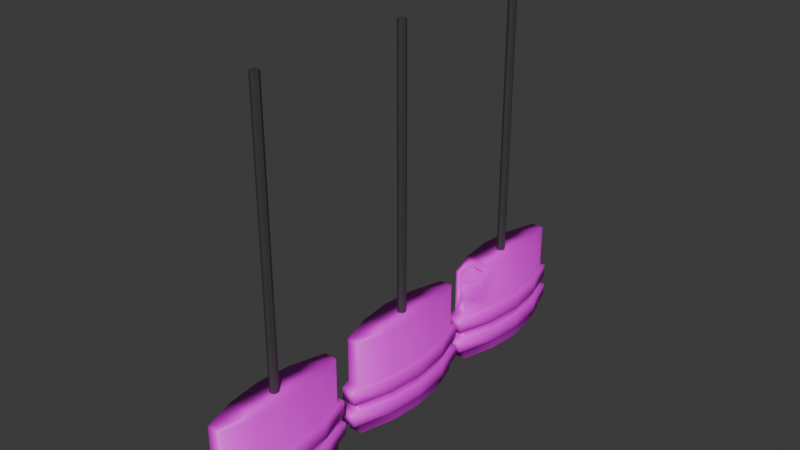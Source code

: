 # Source: aisle_sign.blend  (saved by Blender 5.0.118; exported with 4.5.12 LTS)
import bpy
from mathutils import Matrix  # noqa: F401  (used for matrix-valued properties, if any)

bpy.ops.wm.read_factory_settings(use_empty=True)
scene = bpy.context.scene
scene.name = 'Scene'

# ---- collections
col_collection = bpy.data.collections.new('Collection'); scene.collection.children.link(col_collection)

# ---- images (referenced by path relative to the original .blend; pixels are not part of the script)
import os
ASSET_DIR = os.environ.get("B2B_ASSET_DIR", "")  # directory of the original .blend (textures are referenced by path, not embedded)
HERE = os.path.dirname(os.path.abspath(__file__))  # packed textures are extracted next to this script under _unpacked/

def load_image(name, relpath, width, height, colorspace="sRGB"):
    """Load a texture the original file referenced (path relative to the .blend, or extracted next to this script)."""
    p = next((c for c in (os.path.join(HERE, relpath), os.path.join(ASSET_DIR, relpath)) if relpath and os.path.exists(c)), "")
    if p:
        img = bpy.data.images.load(p, check_existing=True)
        img.name = name
    else:  # same state as the original file: an image datablock whose file is absent (Cycles renders it pink)
        img = bpy.data.images.new(name, width, height)
        img.source = "FILE"
        img.filepath = "//" + (relpath or name)
    img.colorspace_settings.name = colorspace
    return img
img_aislesigntexture = load_image('aisleSignTexture', 'aisleSignTexture.png', 1024, 1024, 'sRGB')

# ---- materials (node trees are filled in below, after node groups)
mat_material_002 = bpy.data.materials.new('Material.002')
mat_material_001 = bpy.data.materials.new('Material.001')

# ---- material node trees
mat_material_002.use_nodes = True; mat_material_002.node_tree.nodes.clear()
_N = mat_material_002.node_tree.nodes; _L = mat_material_002.node_tree.links
n0 = _N.new('ShaderNodeBsdfPrincipled'); n0.name = 'Principled BSDF'; n0.location = (-200, 100)
n1 = _N.new('ShaderNodeOutputMaterial'); n1.name = 'Material Output'; n1.location = (200, 100)
n2 = _N.new('ShaderNodeTexImage'); n2.name = 'Image Texture'; n2.location = (-490, 60)
n2.image = img_aislesigntexture
_L.new(n0.outputs[0], n1.inputs[0])
_L.new(n2.outputs[0], n0.inputs[0])
n1.is_active_output = True
mat_material_001.use_nodes = True; mat_material_001.node_tree.nodes.clear()
_N = mat_material_001.node_tree.nodes; _L = mat_material_001.node_tree.links
n0 = _N.new('ShaderNodeBsdfPrincipled'); n0.name = 'Principled BSDF'; n0.location = (-200, 100)
n0.inputs[0].default_value = (0.04595, 0.04595, 0.04595, 1.0)
n1 = _N.new('ShaderNodeOutputMaterial'); n1.name = 'Material Output'; n1.location = (200, 100)
_L.new(n0.outputs[0], n1.inputs[0])
n1.is_active_output = True

# ---- world
world_world = bpy.data.worlds.new('World'); scene.world = world_world
world_world.use_nodes = True; world_world.node_tree.nodes.clear()
_N = world_world.node_tree.nodes; _L = world_world.node_tree.links
n0 = _N.new('ShaderNodeOutputWorld'); n0.name = 'World Output'; n0.location = (200, 100)
n1 = _N.new('ShaderNodeBackground'); n1.name = 'Background'; n1.location = (-200, 100)
n1.inputs[0].default_value = (0.05088, 0.05088, 0.05088, 1.0)
_L.new(n1.outputs[0], n0.inputs[0])
n0.is_active_output = True
world_world.color = (0.05088, 0.05088, 0.05088)
world_world.sun_shadow_jitter_overblur = 0.0

# ---- meshes
me_cube_001 = bpy.data.meshes.new('Cube.001')
me_cube_001.from_pydata([(-0.3209, -1.0, -1.0), (-0.3209, -1.0, 1.0), (-0.3209, 1.0, -1.0), (-0.3209, 1.0, 1.0), (0.3209, -1.0, -1.0), (0.3209, -1.0, 1.0), (0.3209, 1.0, -1.0), (0.3209, 1.0, 1.0), (-1.0, 0.0, -1.0), (-1.0, 0.0, 1.0), (1.0, 0.0, -1.0), (1.0, 0.0, 1.0), (-0.8258, -0.5, -1.0), (0.8258, -0.5, 1.0), (-0.8258, -0.5, 1.0), (0.8258, -0.5, -1.0), (-0.8258, 0.5, 1.0), (0.8258, 0.5, -1.0), (-0.8258, 0.5, -1.0), (0.8258, 0.5, 1.0), (-0.3209, -1.0, -5.96e-08), (-0.3209, 1.0, -5.96e-08), (0.3209, 1.0, -5.96e-08), (0.3209, -1.0, -5.96e-08), (1.0, 0.0, 0.0), (-1.0, 0.0, 0.0), (-0.8258, -0.5, 0.0), (0.8258, -0.5, 0.0), (0.8258, 0.5, 0.0), (-0.8258, 0.5, 0.0), (-0.3209, 1.0, -0.5), (0.3209, 1.0, -0.5), (0.3209, -1.0, -0.5), (1.0, 0.0, -0.5), (-1.0, 0.0, -0.5), (-0.8258, -0.5, -0.5), (0.8258, -0.5, -0.5), (0.8258, 0.5, -0.5), (-0.8258, 0.5, -0.5), (-0.3209, -1.0, -0.5), (-0.3209, 1.0, -0.75), (0.3209, 1.0, -0.75), (0.3209, -1.0, -0.75), (1.0, 0.0, -0.75), (-1.0, 0.0, -0.75), (-0.8258, -0.5, -0.75), (0.8258, -0.5, -0.75), (0.8258, 0.5, -0.75), (-0.8258, 0.5, -0.75), (-0.3209, -1.0, -0.75), (-0.3209, -1.0, -0.2685), (-0.3209, 1.0, -0.2685), (0.3209, 1.0, -0.2685), (0.3209, -1.0, -0.2685), (1.0, 0.0, -0.2685), (-1.0, 0.0, -0.2685), (-0.8258, -0.5, -0.2685), (0.8258, -0.5, -0.2685), (0.8258, 0.5, -0.2685), (-0.8258, 0.5, -0.2685), (-0.3687, -1.116, -0.2685), (-0.3687, -1.116, -5.96e-08), (-1.126, 0.0, 0.0), (-0.9321, 0.5671, 0.0), (0.3687, 1.116, -5.96e-08), (0.9321, 0.5671, 0.0), (1.126, 0.0, 0.0), (0.9321, -0.5671, 0.0), (-0.9321, -0.5671, 0.0), (0.3687, -1.116, -5.96e-08), (-0.3687, 1.116, -5.96e-08), (-0.3687, 1.116, -0.2685), (0.3687, 1.116, -0.2685), (0.3687, -1.116, -0.2685), (1.126, 0.0, -0.2685), (-1.126, 0.0, -0.2685), (-0.9321, -0.5671, -0.2685), (0.9321, -0.5671, -0.2685), (0.9321, 0.5671, -0.2685), (-0.9321, 0.5671, -0.2685), (-0.3759, -1.134, -0.75), (-0.3759, -1.134, -0.5), (-0.9481, 0.5771, -0.5), (-0.3759, 1.134, -0.5), (0.3759, 1.134, -0.5), (0.9481, -0.5771, -0.5), (0.3759, -1.134, -0.5), (0.9481, 0.5771, -0.5), (1.145, 0.0, -0.5), (-0.9481, -0.5771, -0.5), (-1.145, 0.0, -0.5), (-0.3759, 1.134, -0.75), (0.3759, 1.134, -0.75), (0.3759, -1.134, -0.75), (1.145, 0.0, -0.75), (-1.145, 0.0, -0.75), (-0.9481, -0.5771, -0.75), (0.9481, -0.5771, -0.75), (0.9481, 0.5771, -0.75), (-0.9481, 0.5771, -0.75), (0.0, 0.06381, 0.8652), (0.0, 0.06381, 6.702), (0.1512, 0.04512, 0.8652), (0.1512, 0.04512, 6.702), (0.2138, 0.0, 0.8652), (0.2138, 0.0, 6.702), (0.1512, -0.04512, 0.8652), (0.1512, -0.04512, 6.702), (0.0, -0.06381, 0.8652), (0.0, -0.06381, 6.702), (-0.1512, -0.04512, 0.8652), (-0.1512, -0.04512, 6.702), (-0.2138, 0.0, 0.8652), (-0.2138, 0.0, 6.702), (-0.1512, 0.04512, 0.8652), (-0.1512, 0.04512, 6.702)], [], [(29, 16, 3, 21), (21, 3, 7, 22), (27, 13, 5, 23), (23, 5, 1, 20), (12, 15, 4, 0), (13, 14, 1, 5), (19, 16, 9, 11), (18, 17, 10, 8), (28, 19, 11, 24), (26, 14, 9, 25), (20, 1, 14, 26), (11, 9, 14, 13), (8, 10, 15, 12), (24, 11, 13, 27), (22, 7, 19, 28), (2, 6, 17, 18), (7, 3, 16, 19), (25, 9, 16, 29), (51, 59, 79, 71), (21, 22, 64, 70), (57, 54, 74, 77), (25, 29, 63, 62), (27, 23, 69, 67), (56, 50, 60, 76), (23, 20, 61, 69), (55, 56, 76, 75), (28, 24, 66, 65), (54, 58, 78, 74), (43, 47, 98, 94), (36, 32, 86, 85), (44, 45, 96, 95), (34, 38, 82, 90), (30, 31, 84, 83), (45, 49, 80, 96), (31, 37, 87, 84), (38, 30, 83, 82), (46, 43, 94, 97), (33, 36, 85, 88), (8, 44, 48, 18), (6, 41, 47, 17), (10, 43, 46, 15), (0, 49, 45, 12), (12, 45, 44, 8), (17, 47, 43, 10), (4, 42, 49, 0), (15, 46, 42, 4), (2, 40, 41, 6), (18, 48, 40, 2), (38, 59, 51, 30), (30, 51, 52, 31), (36, 57, 53, 32), (32, 53, 50, 39), (37, 58, 54, 33), (35, 56, 55, 34), (39, 50, 56, 35), (33, 54, 57, 36), (31, 52, 58, 37), (34, 55, 59, 38), (75, 62, 63, 79), (72, 64, 65, 78), (74, 66, 67, 77), (60, 61, 68, 76), (76, 68, 62, 75), (78, 65, 66, 74), (73, 69, 61, 60), (77, 67, 69, 73), (71, 70, 64, 72), (79, 63, 70, 71), (22, 28, 65, 64), (58, 52, 72, 78), (29, 21, 70, 63), (52, 51, 71, 72), (24, 27, 67, 66), (59, 55, 75, 79), (53, 57, 77, 73), (20, 26, 68, 61), (50, 53, 73, 60), (26, 25, 62, 68), (99, 82, 83, 91), (91, 83, 84, 92), (97, 85, 86, 93), (93, 86, 81, 80), (98, 87, 88, 94), (96, 89, 90, 95), (80, 81, 89, 96), (94, 88, 85, 97), (92, 84, 87, 98), (95, 90, 82, 99), (32, 39, 81, 86), (49, 42, 93, 80), (37, 33, 88, 87), (42, 46, 97, 93), (35, 34, 90, 89), (48, 44, 95, 99), (41, 40, 91, 92), (39, 35, 89, 81), (47, 41, 92, 98), (40, 48, 99, 91), (100, 101, 103, 102), (102, 103, 105, 104), (104, 105, 107, 106), (106, 107, 109, 108), (108, 109, 111, 110), (110, 111, 113, 112), (103, 101, 115, 113, 111, 109, 107, 105), (112, 113, 115, 114), (114, 115, 101, 100), (100, 102, 104, 106, 108, 110, 112, 114)])
me_cube_001.polygons.foreach_set('use_smooth', [1, 1, 1, 1, 1, 1, 1, 1, 1, 1, 1, 1, 1, 1, 1, 1, 1, 1, 1, 1, 1, 1, 1, 1, 1, 1, 1, 1, 1, 1, 1, 1, 1, 1, 1, 1, 1, 1, 1, 1, 1, 1, 1, 1, 1, 1, 1, 1, 1, 1, 1, 1, 1, 1, 1, 1, 1, 1, 1, 1, 1, 1, 1, 1, 1, 1, 1, 1, 1, 1, 1, 1, 1, 1, 1, 1, 1, 1, 1, 1, 1, 1, 1, 1, 1, 1, 1, 1, 1, 1, 1, 1, 1, 1, 1, 1, 1, 1, 0, 0, 0, 0, 0, 0, 0, 0, 0, 0])
me_cube_001.polygons.foreach_set('material_index', [0, 0, 0, 0, 0, 0, 0, 0, 0, 0, 0, 0, 0, 0, 0, 0, 0, 0, 0, 0, 0, 0, 0, 0, 0, 0, 0, 0, 0, 0, 0, 0, 0, 0, 0, 0, 0, 0, 0, 0, 0, 0, 0, 0, 0, 0, 0, 0, 0, 0, 0, 0, 0, 0, 0, 0, 0, 0, 0, 0, 0, 0, 0, 0, 0, 0, 0, 0, 0, 0, 0, 0, 0, 0, 0, 0, 0, 0, 0, 0, 0, 0, 0, 0, 0, 0, 0, 0, 0, 0, 0, 0, 0, 0, 0, 0, 0, 0, 1, 1, 1, 1, 1, 1, 1, 1, 1, 1])
_uv = me_cube_001.uv_layers.new(name='UVMap')
_uv.uv.foreach_set('vector', [0.3201, 0.8703, 0.3201, 0.9953, 0.2576, 0.9953, 0.2576, 0.8703, 0.03048, 0.1272, 0.03048, 0.2522, 0.005274, 0.2522, 0.005274, 0.1272, 0.06577, 0.8706, 0.06577, 0.9956, 0.003272, 0.9956, 0.003272, 0.8706, 0.03019, 0.1272, 0.03019, 0.2522, 0.004984, 0.2522, 0.004984, 0.1272, 0.04777, 0.1891, 0.03461, 0.1891, 0.03461, 0.2516, 0.04777, 0.2516, 0.04783, 0.1891, 0.03468, 0.1891, 0.03468, 0.2516, 0.04783, 0.2516, 0.04783, 0.06411, 0.03468, 0.06411, 0.03468, 0.1266, 0.04783, 0.1266, 0.04777, 0.06412, 0.03461, 0.06411, 0.03461, 0.1266, 0.04777, 0.1266, 0.1908, 0.8706, 0.1908, 0.9956, 0.1283, 0.9956, 0.1283, 0.8706, 0.4451, 0.8703, 0.4451, 0.9953, 0.3826, 0.9953, 0.3826, 0.8703, 0.5076, 0.8703, 0.5076, 0.9953, 0.4451, 0.9953, 0.4451, 0.8703, 0.04783, 0.1266, 0.03468, 0.1266, 0.03468, 0.1891, 0.04783, 0.1891, 0.04777, 0.1266, 0.03461, 0.1266, 0.03461, 0.1891, 0.04777, 0.1891, 0.1283, 0.8706, 0.1283, 0.9956, 0.06577, 0.9956, 0.06577, 0.8706, 0.2533, 0.8706, 0.2533, 0.9956, 0.1908, 0.9956, 0.1908, 0.8706, 0.04777, 0.001615, 0.03461, 0.001615, 0.03461, 0.06411, 0.04777, 0.06412, 0.04783, 0.001615, 0.03468, 0.001615, 0.03468, 0.06411, 0.04783, 0.06411, 0.3826, 0.8703, 0.3826, 0.9953, 0.3201, 0.9953, 0.3201, 0.8703, 0.2576, 0.8367, 0.3201, 0.8367, 0.3201, 0.8367, 0.2576, 0.8367, 0.03048, 0.1272, 0.005274, 0.1272, 0.005274, 0.1272, 0.03048, 0.1272, 0.06577, 0.837, 0.1283, 0.837, 0.1283, 0.837, 0.06577, 0.837, 0.3826, 0.8703, 0.3201, 0.8703, 0.3201, 0.8703, 0.3826, 0.8703, 0.06577, 0.8706, 0.003272, 0.8706, 0.003272, 0.8706, 0.06577, 0.8706, 0.4451, 0.8367, 0.5076, 0.8367, 0.5076, 0.8367, 0.4451, 0.8367, 0.03019, 0.1272, 0.004984, 0.1272, 0.004984, 0.1272, 0.03019, 0.1272, 0.3826, 0.8367, 0.4451, 0.8367, 0.4451, 0.8367, 0.3826, 0.8367, 0.1908, 0.8706, 0.1283, 0.8706, 0.1283, 0.8706, 0.1908, 0.8706, 0.1283, 0.837, 0.1908, 0.837, 0.1908, 0.837, 0.1283, 0.837, 0.1283, 0.7768, 0.1908, 0.7768, 0.1908, 0.7768, 0.1283, 0.7768, 0.06577, 0.8081, 0.003272, 0.8081, 0.003272, 0.8081, 0.06577, 0.8081, 0.3826, 0.7765, 0.4451, 0.7765, 0.4451, 0.7765, 0.3826, 0.7765, 0.3826, 0.8078, 0.3201, 0.8078, 0.3201, 0.8078, 0.3826, 0.8078, 0.03048, 0.06469, 0.005274, 0.06469, 0.005274, 0.06469, 0.03048, 0.06469, 0.4451, 0.7765, 0.5076, 0.7765, 0.5076, 0.7765, 0.4451, 0.7765, 0.2533, 0.8081, 0.1908, 0.8081, 0.1908, 0.8081, 0.2533, 0.8081, 0.3201, 0.8078, 0.2576, 0.8078, 0.2576, 0.8078, 0.3201, 0.8078, 0.06577, 0.7768, 0.1283, 0.7768, 0.1283, 0.7768, 0.06577, 0.7768, 0.1283, 0.8081, 0.06577, 0.8081, 0.06577, 0.8081, 0.1283, 0.8081, 0.3826, 0.7453, 0.3826, 0.7765, 0.3201, 0.7765, 0.3201, 0.7453, 0.2533, 0.7456, 0.2533, 0.7768, 0.1908, 0.7768, 0.1908, 0.7456, 0.1283, 0.7456, 0.1283, 0.7768, 0.06577, 0.7768, 0.06577, 0.7456, 0.5076, 0.7453, 0.5076, 0.7765, 0.4451, 0.7765, 0.4451, 0.7453, 0.4451, 0.7453, 0.4451, 0.7765, 0.3826, 0.7765, 0.3826, 0.7453, 0.1908, 0.7456, 0.1908, 0.7768, 0.1283, 0.7768, 0.1283, 0.7456, 0.03019, 0.002191, 0.03019, 0.03344, 0.004984, 0.03344, 0.004984, 0.002191, 0.06577, 0.7456, 0.06577, 0.7768, 0.003272, 0.7768, 0.003272, 0.7456, 0.03048, 0.002191, 0.03048, 0.03344, 0.005274, 0.03344, 0.005274, 0.002191, 0.3201, 0.7453, 0.3201, 0.7765, 0.2576, 0.7765, 0.2576, 0.7453, 0.3201, 0.8078, 0.3201, 0.8367, 0.2576, 0.8367, 0.2576, 0.8078, 0.03048, 0.06469, 0.03048, 0.09363, 0.005274, 0.09363, 0.005274, 0.06469, 0.06577, 0.8081, 0.06577, 0.837, 0.003272, 0.837, 0.003272, 0.8081, 0.03019, 0.06469, 0.03019, 0.09363, 0.004984, 0.09363, 0.004984, 0.06469, 0.1908, 0.8081, 0.1908, 0.837, 0.1283, 0.837, 0.1283, 0.8081, 0.4451, 0.8078, 0.4451, 0.8367, 0.3826, 0.8367, 0.3826, 0.8078, 0.5076, 0.8078, 0.5076, 0.8367, 0.4451, 0.8367, 0.4451, 0.8078, 0.1283, 0.8081, 0.1283, 0.837, 0.06577, 0.837, 0.06577, 0.8081, 0.2533, 0.8081, 0.2533, 0.837, 0.1908, 0.837, 0.1908, 0.8081, 0.3826, 0.8078, 0.3826, 0.8367, 0.3201, 0.8367, 0.3201, 0.8078, 0.3826, 0.8367, 0.3826, 0.8703, 0.3201, 0.8703, 0.3201, 0.8367, 0.2533, 0.837, 0.2533, 0.8706, 0.1908, 0.8706, 0.1908, 0.837, 0.1283, 0.837, 0.1283, 0.8706, 0.06577, 0.8706, 0.06577, 0.837, 0.5076, 0.8367, 0.5076, 0.8703, 0.4451, 0.8703, 0.4451, 0.8367, 0.4451, 0.8367, 0.4451, 0.8703, 0.3826, 0.8703, 0.3826, 0.8367, 0.1908, 0.837, 0.1908, 0.8706, 0.1283, 0.8706, 0.1283, 0.837, 0.03019, 0.09363, 0.03019, 0.1272, 0.004984, 0.1272, 0.004984, 0.09363, 0.06577, 0.837, 0.06577, 0.8706, 0.003272, 0.8706, 0.003272, 0.837, 0.03048, 0.09363, 0.03048, 0.1272, 0.005274, 0.1272, 0.005274, 0.09363, 0.3201, 0.8367, 0.3201, 0.8703, 0.2576, 0.8703, 0.2576, 0.8367, 0.2533, 0.8706, 0.1908, 0.8706, 0.1908, 0.8706, 0.2533, 0.8706, 0.1908, 0.837, 0.2533, 0.837, 0.2533, 0.837, 0.1908, 0.837, 0.3201, 0.8703, 0.2576, 0.8703, 0.2576, 0.8703, 0.3201, 0.8703, 0.005274, 0.09363, 0.03048, 0.09363, 0.03048, 0.09363, 0.005274, 0.09363, 0.1283, 0.8706, 0.06577, 0.8706, 0.06577, 0.8706, 0.1283, 0.8706, 0.3201, 0.8367, 0.3826, 0.8367, 0.3826, 0.8367, 0.3201, 0.8367, 0.003272, 0.837, 0.06577, 0.837, 0.06577, 0.837, 0.003272, 0.837, 0.5076, 0.8703, 0.4451, 0.8703, 0.4451, 0.8703, 0.5076, 0.8703, 0.004984, 0.09363, 0.03019, 0.09363, 0.03019, 0.09363, 0.004984, 0.09363, 0.4451, 0.8703, 0.3826, 0.8703, 0.3826, 0.8703, 0.4451, 0.8703, 0.3201, 0.7765, 0.3201, 0.8078, 0.2576, 0.8078, 0.2576, 0.7765, 0.03048, 0.03344, 0.03048, 0.06469, 0.005274, 0.06469, 0.005274, 0.03344, 0.06577, 0.7768, 0.06577, 0.8081, 0.003272, 0.8081, 0.003272, 0.7768, 0.03019, 0.03344, 0.03019, 0.06469, 0.004984, 0.06469, 0.004984, 0.03344, 0.1908, 0.7768, 0.1908, 0.8081, 0.1283, 0.8081, 0.1283, 0.7768, 0.4451, 0.7765, 0.4451, 0.8078, 0.3826, 0.8078, 0.3826, 0.7765, 0.5076, 0.7765, 0.5076, 0.8078, 0.4451, 0.8078, 0.4451, 0.7765, 0.1283, 0.7768, 0.1283, 0.8081, 0.06577, 0.8081, 0.06577, 0.7768, 0.2533, 0.7768, 0.2533, 0.8081, 0.1908, 0.8081, 0.1908, 0.7768, 0.3826, 0.7765, 0.3826, 0.8078, 0.3201, 0.8078, 0.3201, 0.7765, 0.03019, 0.06469, 0.004984, 0.06469, 0.004984, 0.06469, 0.03019, 0.06469, 0.004984, 0.03344, 0.03019, 0.03344, 0.03019, 0.03344, 0.004984, 0.03344, 0.1908, 0.8081, 0.1283, 0.8081, 0.1283, 0.8081, 0.1908, 0.8081, 0.003272, 0.7768, 0.06577, 0.7768, 0.06577, 0.7768, 0.003272, 0.7768, 0.4451, 0.8078, 0.3826, 0.8078, 0.3826, 0.8078, 0.4451, 0.8078, 0.3201, 0.7765, 0.3826, 0.7765, 0.3826, 0.7765, 0.3201, 0.7765, 0.005274, 0.03344, 0.03048, 0.03344, 0.03048, 0.03344, 0.005274, 0.03344, 0.5076, 0.8078, 0.4451, 0.8078, 0.4451, 0.8078, 0.5076, 0.8078, 0.1908, 0.7768, 0.2533, 0.7768, 0.2533, 0.7768, 0.1908, 0.7768, 0.2576, 0.7765, 0.3201, 0.7765, 0.3201, 0.7765, 0.2576, 0.7765, 1.0, 0.5, 1.0, 1.0, 0.875, 1.0, 0.875, 0.5, 0.875, 0.5, 0.875, 1.0, 0.75, 1.0, 0.75, 0.5, 0.75, 0.5, 0.75, 1.0, 0.625, 1.0, 0.625, 0.5, 0.625, 0.5, 0.625, 1.0, 0.5, 1.0, 0.5, 0.5, 0.5, 0.5, 0.5, 1.0, 0.375, 1.0, 0.375, 0.5, 0.375, 0.5, 0.375, 1.0, 0.25, 1.0, 0.25, 0.5, 0.4197, 0.4197, 0.25, 0.49, 0.08029, 0.4197, 0.01, 0.25, 0.08029, 0.08029, 0.25, 0.01, 0.4197, 0.08029, 0.49, 0.25, 0.25, 0.5, 0.25, 1.0, 0.125, 1.0, 0.125, 0.5, 0.125, 0.5, 0.125, 1.0, 0.0, 1.0, 0.0, 0.5, 0.75, 0.49, 0.9197, 0.4197, 0.99, 0.25, 0.9197, 0.08029, 0.75, 0.01, 0.5803, 0.08029, 0.51, 0.25, 0.5803, 0.4197])
me_cube_001.materials.append(mat_material_002)
me_cube_001.materials.append(mat_material_001)
me_cube_001.update()
me_cube_002 = bpy.data.meshes.new('Cube.002')
me_cube_002.from_pydata([(-0.3209, -1.0, -1.0), (-0.3209, -1.0, 1.0), (-0.3209, 1.0, -1.0), (-0.3209, 1.0, 1.0), (0.3209, -1.0, -1.0), (0.3209, -1.0, 1.0), (0.3209, 1.0, -1.0), (0.3209, 1.0, 1.0), (-1.0, 0.0, -1.0), (-1.0, 0.0, 1.0), (1.0, 0.0, -1.0), (1.0, 0.0, 1.0), (-0.8258, -0.5, -1.0), (0.8258, -0.5, 1.0), (-0.8258, -0.5, 1.0), (0.8258, -0.5, -1.0), (-0.8258, 0.5, 1.0), (0.8258, 0.5, -1.0), (-0.8258, 0.5, -1.0), (0.8258, 0.5, 1.0), (-0.3209, -1.0, -5.96e-08), (-0.3209, 1.0, -5.96e-08), (0.3209, 1.0, -5.96e-08), (0.3209, -1.0, -5.96e-08), (1.0, 0.0, 0.0), (-1.0, 0.0, 0.0), (-0.8258, -0.5, 0.0), (0.8258, -0.5, 0.0), (0.8258, 0.5, 0.0), (-0.8258, 0.5, 0.0), (-0.3209, 1.0, -0.5), (0.3209, 1.0, -0.5), (0.3209, -1.0, -0.5), (1.0, 0.0, -0.5), (-1.0, 0.0, -0.5), (-0.8258, -0.5, -0.5), (0.8258, -0.5, -0.5), (0.8258, 0.5, -0.5), (-0.8258, 0.5, -0.5), (-0.3209, -1.0, -0.5), (-0.3209, 1.0, -0.75), (0.3209, 1.0, -0.75), (0.3209, -1.0, -0.75), (1.0, 0.0, -0.75), (-1.0, 0.0, -0.75), (-0.8258, -0.5, -0.75), (0.8258, -0.5, -0.75), (0.8258, 0.5, -0.75), (-0.8258, 0.5, -0.75), (-0.3209, -1.0, -0.75), (-0.3209, -1.0, -0.2685), (-0.3209, 1.0, -0.2685), (0.3209, 1.0, -0.2685), (0.3209, -1.0, -0.2685), (1.0, 0.0, -0.2685), (-1.0, 0.0, -0.2685), (-0.8258, -0.5, -0.2685), (0.8258, -0.5, -0.2685), (0.8258, 0.5, -0.2685), (-0.8258, 0.5, -0.2685), (-0.3687, -1.116, -0.2685), (-0.3687, -1.116, -5.96e-08), (-1.126, 0.0, 0.0), (-0.9321, 0.5671, 0.0), (0.3687, 1.116, -5.96e-08), (0.9321, 0.5671, 0.0), (1.126, 0.0, 0.0), (0.9321, -0.5671, 0.0), (-0.9321, -0.5671, 0.0), (0.3687, -1.116, -5.96e-08), (-0.3687, 1.116, -5.96e-08), (-0.3687, 1.116, -0.2685), (0.3687, 1.116, -0.2685), (0.3687, -1.116, -0.2685), (1.126, 0.0, -0.2685), (-1.126, 0.0, -0.2685), (-0.9321, -0.5671, -0.2685), (0.9321, -0.5671, -0.2685), (0.9321, 0.5671, -0.2685), (-0.9321, 0.5671, -0.2685), (-0.3759, -1.134, -0.75), (-0.3759, -1.134, -0.5), (-0.9481, 0.5771, -0.5), (-0.3759, 1.134, -0.5), (0.3759, 1.134, -0.5), (0.9481, -0.5771, -0.5), (0.3759, -1.134, -0.5), (0.9481, 0.5771, -0.5), (1.145, 0.0, -0.5), (-0.9481, -0.5771, -0.5), (-1.145, 0.0, -0.5), (-0.3759, 1.134, -0.75), (0.3759, 1.134, -0.75), (0.3759, -1.134, -0.75), (1.145, 0.0, -0.75), (-1.145, 0.0, -0.75), (-0.9481, -0.5771, -0.75), (0.9481, -0.5771, -0.75), (0.9481, 0.5771, -0.75), (-0.9481, 0.5771, -0.75), (0.0, 0.05461, 0.8652), (0.0, 0.05461, 6.702), (0.1512, 0.03592, 0.8652), (0.1512, 0.03592, 6.702), (0.2138, -0.009201, 0.8652), (0.2138, -0.009201, 6.702), (0.1512, -0.05432, 0.8652), (0.1512, -0.05432, 6.702), (0.0, -0.07301, 0.8652), (0.0, -0.07301, 6.702), (-0.1512, -0.05432, 0.8652), (-0.1512, -0.05432, 6.702), (-0.2138, -0.009201, 0.8652), (-0.2138, -0.009201, 6.702), (-0.1512, 0.03592, 0.8652), (-0.1512, 0.03592, 6.702)], [], [(29, 16, 3, 21), (21, 3, 7, 22), (27, 13, 5, 23), (23, 5, 1, 20), (12, 15, 4, 0), (13, 14, 1, 5), (19, 16, 9, 11), (18, 17, 10, 8), (28, 19, 11, 24), (26, 14, 9, 25), (20, 1, 14, 26), (11, 9, 14, 13), (8, 10, 15, 12), (24, 11, 13, 27), (22, 7, 19, 28), (2, 6, 17, 18), (7, 3, 16, 19), (25, 9, 16, 29), (51, 59, 79, 71), (21, 22, 64, 70), (57, 54, 74, 77), (25, 29, 63, 62), (27, 23, 69, 67), (56, 50, 60, 76), (23, 20, 61, 69), (55, 56, 76, 75), (28, 24, 66, 65), (54, 58, 78, 74), (43, 47, 98, 94), (36, 32, 86, 85), (44, 45, 96, 95), (34, 38, 82, 90), (30, 31, 84, 83), (45, 49, 80, 96), (31, 37, 87, 84), (38, 30, 83, 82), (46, 43, 94, 97), (33, 36, 85, 88), (8, 44, 48, 18), (6, 41, 47, 17), (10, 43, 46, 15), (0, 49, 45, 12), (12, 45, 44, 8), (17, 47, 43, 10), (4, 42, 49, 0), (15, 46, 42, 4), (2, 40, 41, 6), (18, 48, 40, 2), (38, 59, 51, 30), (30, 51, 52, 31), (36, 57, 53, 32), (32, 53, 50, 39), (37, 58, 54, 33), (35, 56, 55, 34), (39, 50, 56, 35), (33, 54, 57, 36), (31, 52, 58, 37), (34, 55, 59, 38), (75, 62, 63, 79), (72, 64, 65, 78), (74, 66, 67, 77), (60, 61, 68, 76), (76, 68, 62, 75), (78, 65, 66, 74), (73, 69, 61, 60), (77, 67, 69, 73), (71, 70, 64, 72), (79, 63, 70, 71), (22, 28, 65, 64), (58, 52, 72, 78), (29, 21, 70, 63), (52, 51, 71, 72), (24, 27, 67, 66), (59, 55, 75, 79), (53, 57, 77, 73), (20, 26, 68, 61), (50, 53, 73, 60), (26, 25, 62, 68), (99, 82, 83, 91), (91, 83, 84, 92), (97, 85, 86, 93), (93, 86, 81, 80), (98, 87, 88, 94), (96, 89, 90, 95), (80, 81, 89, 96), (94, 88, 85, 97), (92, 84, 87, 98), (95, 90, 82, 99), (32, 39, 81, 86), (49, 42, 93, 80), (37, 33, 88, 87), (42, 46, 97, 93), (35, 34, 90, 89), (48, 44, 95, 99), (41, 40, 91, 92), (39, 35, 89, 81), (47, 41, 92, 98), (40, 48, 99, 91), (100, 101, 103, 102), (102, 103, 105, 104), (104, 105, 107, 106), (106, 107, 109, 108), (108, 109, 111, 110), (110, 111, 113, 112), (103, 101, 115, 113, 111, 109, 107, 105), (112, 113, 115, 114), (114, 115, 101, 100), (100, 102, 104, 106, 108, 110, 112, 114)])
me_cube_002.polygons.foreach_set('use_smooth', [1, 1, 1, 1, 1, 1, 1, 1, 1, 1, 1, 1, 1, 1, 1, 1, 1, 1, 1, 1, 1, 1, 1, 1, 1, 1, 1, 1, 1, 1, 1, 1, 1, 1, 1, 1, 1, 1, 1, 1, 1, 1, 1, 1, 1, 1, 1, 1, 1, 1, 1, 1, 1, 1, 1, 1, 1, 1, 1, 1, 1, 1, 1, 1, 1, 1, 1, 1, 1, 1, 1, 1, 1, 1, 1, 1, 1, 1, 1, 1, 1, 1, 1, 1, 1, 1, 1, 1, 1, 1, 1, 1, 1, 1, 1, 1, 1, 1, 0, 0, 0, 0, 0, 0, 0, 0, 0, 0])
me_cube_002.polygons.foreach_set('material_index', [0, 0, 0, 0, 0, 0, 0, 0, 0, 0, 0, 0, 0, 0, 0, 0, 0, 0, 0, 0, 0, 0, 0, 0, 0, 0, 0, 0, 0, 0, 0, 0, 0, 0, 0, 0, 0, 0, 0, 0, 0, 0, 0, 0, 0, 0, 0, 0, 0, 0, 0, 0, 0, 0, 0, 0, 0, 0, 0, 0, 0, 0, 0, 0, 0, 0, 0, 0, 0, 0, 0, 0, 0, 0, 0, 0, 0, 0, 0, 0, 0, 0, 0, 0, 0, 0, 0, 0, 0, 0, 0, 0, 0, 0, 0, 0, 0, 0, 1, 1, 1, 1, 1, 1, 1, 1, 1, 1])
_uv = me_cube_002.uv_layers.new(name='UVMap')
_uv.uv.foreach_set('vector', [0.3201, 0.6442, 0.3201, 0.7692, 0.2576, 0.7692, 0.2576, 0.6442, 0.03048, 0.1272, 0.03048, 0.2522, 0.005274, 0.2522, 0.005274, 0.1272, 0.06577, 0.6446, 0.06577, 0.7696, 0.003272, 0.7696, 0.003272, 0.6446, 0.03019, 0.1272, 0.03019, 0.2522, 0.004984, 0.2522, 0.004984, 0.1272, 0.04777, 0.1891, 0.03461, 0.1891, 0.03461, 0.2516, 0.04777, 0.2516, 0.04783, 0.1891, 0.03468, 0.1891, 0.03468, 0.2516, 0.04783, 0.2516, 0.04783, 0.06411, 0.03468, 0.06411, 0.03468, 0.1266, 0.04783, 0.1266, 0.04777, 0.06412, 0.03461, 0.06411, 0.03461, 0.1266, 0.04777, 0.1266, 0.1908, 0.6446, 0.1908, 0.7696, 0.1283, 0.7696, 0.1283, 0.6446, 0.4451, 0.6442, 0.4451, 0.7692, 0.3826, 0.7692, 0.3826, 0.6442, 0.5076, 0.6442, 0.5076, 0.7692, 0.4451, 0.7692, 0.4451, 0.6442, 0.04783, 0.1266, 0.03468, 0.1266, 0.03468, 0.1891, 0.04783, 0.1891, 0.04777, 0.1266, 0.03461, 0.1266, 0.03461, 0.1891, 0.04777, 0.1891, 0.1283, 0.6446, 0.1283, 0.7696, 0.06577, 0.7696, 0.06577, 0.6446, 0.2533, 0.6446, 0.2533, 0.7696, 0.1908, 0.7696, 0.1908, 0.6446, 0.04777, 0.001615, 0.03461, 0.001615, 0.03461, 0.06411, 0.04777, 0.06412, 0.04783, 0.001615, 0.03468, 0.001615, 0.03468, 0.06411, 0.04783, 0.06411, 0.3826, 0.6442, 0.3826, 0.7692, 0.3201, 0.7692, 0.3201, 0.6442, 0.2576, 0.6107, 0.3201, 0.6107, 0.3201, 0.6107, 0.2576, 0.6107, 0.03048, 0.1272, 0.005274, 0.1272, 0.005274, 0.1272, 0.03048, 0.1272, 0.06577, 0.611, 0.1283, 0.611, 0.1283, 0.611, 0.06577, 0.611, 0.3826, 0.6442, 0.3201, 0.6442, 0.3201, 0.6442, 0.3826, 0.6442, 0.06577, 0.6446, 0.003272, 0.6446, 0.003272, 0.6446, 0.06577, 0.6446, 0.4451, 0.6107, 0.5076, 0.6107, 0.5076, 0.6107, 0.4451, 0.6107, 0.03019, 0.1272, 0.004984, 0.1272, 0.004984, 0.1272, 0.03019, 0.1272, 0.3826, 0.6107, 0.4451, 0.6107, 0.4451, 0.6107, 0.3826, 0.6107, 0.1908, 0.6446, 0.1283, 0.6446, 0.1283, 0.6446, 0.1908, 0.6446, 0.1283, 0.611, 0.1908, 0.611, 0.1908, 0.611, 0.1283, 0.611, 0.1283, 0.5508, 0.1908, 0.5508, 0.1908, 0.5508, 0.1283, 0.5508, 0.06577, 0.5821, 0.003272, 0.5821, 0.003272, 0.5821, 0.06577, 0.5821, 0.3826, 0.5505, 0.4451, 0.5505, 0.4451, 0.5505, 0.3826, 0.5505, 0.3826, 0.5817, 0.3201, 0.5817, 0.3201, 0.5817, 0.3826, 0.5817, 0.03048, 0.06469, 0.005274, 0.06469, 0.005274, 0.06469, 0.03048, 0.06469, 0.4451, 0.5505, 0.5076, 0.5505, 0.5076, 0.5505, 0.4451, 0.5505, 0.2533, 0.5821, 0.1908, 0.5821, 0.1908, 0.5821, 0.2533, 0.5821, 0.3201, 0.5817, 0.2576, 0.5817, 0.2576, 0.5817, 0.3201, 0.5817, 0.06577, 0.5508, 0.1283, 0.5508, 0.1283, 0.5508, 0.06577, 0.5508, 0.1283, 0.5821, 0.06577, 0.5821, 0.06577, 0.5821, 0.1283, 0.5821, 0.3826, 0.5192, 0.3826, 0.5505, 0.3201, 0.5505, 0.3201, 0.5192, 0.2533, 0.5196, 0.2533, 0.5508, 0.1908, 0.5508, 0.1908, 0.5196, 0.1283, 0.5196, 0.1283, 0.5508, 0.06577, 0.5508, 0.06577, 0.5196, 0.5076, 0.5192, 0.5076, 0.5505, 0.4451, 0.5505, 0.4451, 0.5192, 0.4451, 0.5192, 0.4451, 0.5505, 0.3826, 0.5505, 0.3826, 0.5192, 0.1908, 0.5196, 0.1908, 0.5508, 0.1283, 0.5508, 0.1283, 0.5196, 0.03019, 0.002191, 0.03019, 0.03344, 0.004984, 0.03344, 0.004984, 0.002191, 0.06577, 0.5196, 0.06577, 0.5508, 0.003272, 0.5508, 0.003272, 0.5196, 0.03048, 0.002191, 0.03048, 0.03344, 0.005274, 0.03344, 0.005274, 0.002191, 0.3201, 0.5192, 0.3201, 0.5505, 0.2576, 0.5505, 0.2576, 0.5192, 0.3201, 0.5817, 0.3201, 0.6107, 0.2576, 0.6107, 0.2576, 0.5817, 0.03048, 0.06469, 0.03048, 0.09363, 0.005274, 0.09363, 0.005274, 0.06469, 0.06577, 0.5821, 0.06577, 0.611, 0.003272, 0.611, 0.003272, 0.5821, 0.03019, 0.06469, 0.03019, 0.09363, 0.004984, 0.09363, 0.004984, 0.06469, 0.1908, 0.5821, 0.1908, 0.611, 0.1283, 0.611, 0.1283, 0.5821, 0.4451, 0.5817, 0.4451, 0.6107, 0.3826, 0.6107, 0.3826, 0.5817, 0.5076, 0.5817, 0.5076, 0.6107, 0.4451, 0.6107, 0.4451, 0.5817, 0.1283, 0.5821, 0.1283, 0.611, 0.06577, 0.611, 0.06577, 0.5821, 0.2533, 0.5821, 0.2533, 0.611, 0.1908, 0.611, 0.1908, 0.5821, 0.3826, 0.5817, 0.3826, 0.6107, 0.3201, 0.6107, 0.3201, 0.5817, 0.3826, 0.6107, 0.3826, 0.6442, 0.3201, 0.6442, 0.3201, 0.6107, 0.2533, 0.611, 0.2533, 0.6446, 0.1908, 0.6446, 0.1908, 0.611, 0.1283, 0.611, 0.1283, 0.6446, 0.06577, 0.6446, 0.06577, 0.611, 0.5076, 0.6107, 0.5076, 0.6442, 0.4451, 0.6442, 0.4451, 0.6107, 0.4451, 0.6107, 0.4451, 0.6442, 0.3826, 0.6442, 0.3826, 0.6107, 0.1908, 0.611, 0.1908, 0.6446, 0.1283, 0.6446, 0.1283, 0.611, 0.03019, 0.09363, 0.03019, 0.1272, 0.004984, 0.1272, 0.004984, 0.09363, 0.06577, 0.611, 0.06577, 0.6446, 0.003272, 0.6446, 0.003272, 0.611, 0.03048, 0.09363, 0.03048, 0.1272, 0.005274, 0.1272, 0.005274, 0.09363, 0.3201, 0.6107, 0.3201, 0.6442, 0.2576, 0.6442, 0.2576, 0.6107, 0.2533, 0.6446, 0.1908, 0.6446, 0.1908, 0.6446, 0.2533, 0.6446, 0.1908, 0.611, 0.2533, 0.611, 0.2533, 0.611, 0.1908, 0.611, 0.3201, 0.6442, 0.2576, 0.6442, 0.2576, 0.6442, 0.3201, 0.6442, 0.005274, 0.09363, 0.03048, 0.09363, 0.03048, 0.09363, 0.005274, 0.09363, 0.1283, 0.6446, 0.06577, 0.6446, 0.06577, 0.6446, 0.1283, 0.6446, 0.3201, 0.6107, 0.3826, 0.6107, 0.3826, 0.6107, 0.3201, 0.6107, 0.003272, 0.611, 0.06577, 0.611, 0.06577, 0.611, 0.003272, 0.611, 0.5076, 0.6442, 0.4451, 0.6442, 0.4451, 0.6442, 0.5076, 0.6442, 0.004984, 0.09363, 0.03019, 0.09363, 0.03019, 0.09363, 0.004984, 0.09363, 0.4451, 0.6442, 0.3826, 0.6442, 0.3826, 0.6442, 0.4451, 0.6442, 0.3201, 0.5505, 0.3201, 0.5817, 0.2576, 0.5817, 0.2576, 0.5505, 0.03048, 0.03344, 0.03048, 0.06469, 0.005274, 0.06469, 0.005274, 0.03344, 0.06577, 0.5508, 0.06577, 0.5821, 0.003272, 0.5821, 0.003272, 0.5508, 0.03019, 0.03344, 0.03019, 0.06469, 0.004984, 0.06469, 0.004984, 0.03344, 0.1908, 0.5508, 0.1908, 0.5821, 0.1283, 0.5821, 0.1283, 0.5508, 0.4451, 0.5505, 0.4451, 0.5817, 0.3826, 0.5817, 0.3826, 0.5505, 0.5076, 0.5505, 0.5076, 0.5817, 0.4451, 0.5817, 0.4451, 0.5505, 0.1283, 0.5508, 0.1283, 0.5821, 0.06577, 0.5821, 0.06577, 0.5508, 0.2533, 0.5508, 0.2533, 0.5821, 0.1908, 0.5821, 0.1908, 0.5508, 0.3826, 0.5505, 0.3826, 0.5817, 0.3201, 0.5817, 0.3201, 0.5505, 0.03019, 0.06469, 0.004984, 0.06469, 0.004984, 0.06469, 0.03019, 0.06469, 0.004984, 0.03344, 0.03019, 0.03344, 0.03019, 0.03344, 0.004984, 0.03344, 0.1908, 0.5821, 0.1283, 0.5821, 0.1283, 0.5821, 0.1908, 0.5821, 0.003272, 0.5508, 0.06577, 0.5508, 0.06577, 0.5508, 0.003272, 0.5508, 0.4451, 0.5817, 0.3826, 0.5817, 0.3826, 0.5817, 0.4451, 0.5817, 0.3201, 0.5505, 0.3826, 0.5505, 0.3826, 0.5505, 0.3201, 0.5505, 0.005274, 0.03344, 0.03048, 0.03344, 0.03048, 0.03344, 0.005274, 0.03344, 0.5076, 0.5817, 0.4451, 0.5817, 0.4451, 0.5817, 0.5076, 0.5817, 0.1908, 0.5508, 0.2533, 0.5508, 0.2533, 0.5508, 0.1908, 0.5508, 0.2576, 0.5505, 0.3201, 0.5505, 0.3201, 0.5505, 0.2576, 0.5505, 1.0, 0.5, 1.0, 1.0, 0.875, 1.0, 0.875, 0.5, 0.875, 0.5, 0.875, 1.0, 0.75, 1.0, 0.75, 0.5, 0.75, 0.5, 0.75, 1.0, 0.625, 1.0, 0.625, 0.5, 0.625, 0.5, 0.625, 1.0, 0.5, 1.0, 0.5, 0.5, 0.5, 0.5, 0.5, 1.0, 0.375, 1.0, 0.375, 0.5, 0.375, 0.5, 0.375, 1.0, 0.25, 1.0, 0.25, 0.5, 0.4197, 0.4197, 0.25, 0.49, 0.08029, 0.4197, 0.01, 0.25, 0.08029, 0.08029, 0.25, 0.01, 0.4197, 0.08029, 0.49, 0.25, 0.25, 0.5, 0.25, 1.0, 0.125, 1.0, 0.125, 0.5, 0.125, 0.5, 0.125, 1.0, 0.0, 1.0, 0.0, 0.5, 0.75, 0.49, 0.9197, 0.4197, 0.99, 0.25, 0.9197, 0.08029, 0.75, 0.01, 0.5803, 0.08029, 0.51, 0.25, 0.5803, 0.4197])
me_cube_002.materials.append(mat_material_002)
me_cube_002.materials.append(mat_material_001)
me_cube_002.update()
me_cube_003 = bpy.data.meshes.new('Cube.003')
me_cube_003.from_pydata([(-0.3209, -1.0, -1.0), (-0.3209, -1.0, 1.0), (-0.3209, 1.0, -1.0), (-0.3209, 1.0, 1.0), (0.3209, -1.0, -1.0), (0.4576, -0.7263, 0.7071), (0.3209, 1.0, -1.0), (0.3209, 1.0, 1.0), (-1.0, 0.0, -1.0), (-1.0, 0.0, 1.0), (1.0, 0.0, -1.0), (1.0, 0.0, 1.0), (-0.8258, -0.5, -1.0), (0.8258, -0.5, 1.0), (-0.8258, -0.5, 1.0), (0.8258, -0.5, -1.0), (-0.8258, 0.5, 1.0), (0.8258, 0.5, -1.0), (-0.8258, 0.5, -1.0), (0.8258, 0.5, 1.0), (-0.3209, -1.0, -5.96e-08), (-0.3209, 1.0, -5.96e-08), (0.3209, 1.0, -5.96e-08), (0.3209, -1.0, -5.96e-08), (1.0, 0.0, 0.0), (-1.0, 0.0, 0.0), (-0.8258, -0.5, 0.0), (0.8258, -0.5, 0.0), (0.8258, 0.5, 0.0), (-0.8258, 0.5, 0.0), (-0.3209, 1.0, -0.5), (0.3209, 1.0, -0.5), (0.3209, -1.0, -0.5), (1.0, 0.0, -0.5), (-1.0, 0.0, -0.5), (-0.8258, -0.5, -0.5), (0.8258, -0.5, -0.5), (0.8258, 0.5, -0.5), (-0.8258, 0.5, -0.5), (-0.3209, -1.0, -0.5), (-0.3209, 1.0, -0.75), (0.3209, 1.0, -0.75), (0.3209, -1.0, -0.75), (1.0, 0.0, -0.75), (-1.0, 0.0, -0.75), (-0.8258, -0.5, -0.75), (0.8258, -0.5, -0.75), (0.8258, 0.5, -0.75), (-0.8258, 0.5, -0.75), (-0.3209, -1.0, -0.75), (-0.3209, -1.0, -0.2685), (-0.3209, 1.0, -0.2685), (0.3209, 1.0, -0.2685), (0.3209, -1.0, -0.2685), (1.0, 0.0, -0.2685), (-1.0, 0.0, -0.2685), (-0.8258, -0.5, -0.2685), (0.8258, -0.5, -0.2685), (0.8258, 0.5, -0.2685), (-0.8258, 0.5, -0.2685), (-0.3687, -1.116, -0.2685), (-0.3687, -1.116, -5.96e-08), (-1.126, 0.0, 0.0), (-0.9321, 0.5671, 0.0), (0.3687, 1.116, -5.96e-08), (0.9321, 0.5671, 0.0), (1.126, 0.0, 0.0), (0.9321, -0.5671, 0.0), (-0.9321, -0.5671, 0.0), (0.3687, -1.116, -5.96e-08), (-0.3687, 1.116, -5.96e-08), (-0.3687, 1.116, -0.2685), (0.3687, 1.116, -0.2685), (0.3687, -1.116, -0.2685), (1.126, 0.0, -0.2685), (-1.126, 0.0, -0.2685), (-0.9321, -0.5671, -0.2685), (0.9321, -0.5671, -0.2685), (0.9321, 0.5671, -0.2685), (-0.9321, 0.5671, -0.2685), (-0.3759, -1.134, -0.75), (-0.3759, -1.134, -0.5), (-0.9481, 0.5771, -0.5), (-0.3759, 1.134, -0.5), (0.3759, 1.134, -0.5), (0.9481, -0.5771, -0.5), (0.3759, -1.134, -0.5), (0.9481, 0.5771, -0.5), (1.145, 0.0, -0.5), (-0.9481, -0.5771, -0.5), (-1.145, 0.0, -0.5), (-0.3759, 1.134, -0.75), (0.3759, 1.134, -0.75), (0.3759, -1.134, -0.75), (1.145, 0.0, -0.75), (-1.145, 0.0, -0.75), (-0.9481, -0.5771, -0.75), (0.9481, -0.5771, -0.75), (0.9481, 0.5771, -0.75), (-0.9481, 0.5771, -0.75), (0.3209, -1.0, 0.4164), (0.4327, -0.8893, 0.3578), (0.5381, -0.7849, 0.6162), (0.612, -0.7117, 0.4399), (0.7393, -0.5856, 0.7948), (-0.06984, -1.0, 1.0), (-0.054, -1.0, 0.7903), (0.1792, -1.0, 0.7191), (0.1056, -1.0, 0.4254), (0.007276, -0.7338, 1.0), (0.2678, -0.7344, 1.0), (0.2645, -0.5721, 1.0), (0.3195, -0.7949, 0.8138), (0.0, 0.05925, 0.8652), (0.0, 0.05925, 6.702), (0.1512, 0.04056, 0.8652), (0.1512, 0.04056, 6.702), (0.2138, -0.004556, 0.8652), (0.2138, -0.004556, 6.702), (0.1512, -0.04968, 0.8652), (0.1512, -0.04968, 6.702), (0.0, -0.06836, 0.8652), (0.0, -0.06836, 6.702), (-0.1512, -0.04968, 0.8652), (-0.1512, -0.04968, 6.702), (-0.2138, -0.004556, 0.8652), (-0.2138, -0.004556, 6.702), (-0.1512, 0.04056, 0.8652), (-0.1512, 0.04056, 6.702)], [], [(29, 16, 3, 21), (21, 3, 7, 22), (27, 13, 104, 103, 102, 101, 100, 23), (23, 100, 108, 107, 106, 105, 1, 20), (12, 15, 4, 0), (13, 14, 1, 105, 109, 110, 111), (19, 16, 9, 11), (18, 17, 10, 8), (28, 19, 11, 24), (26, 14, 9, 25), (20, 1, 14, 26), (11, 9, 14, 13), (8, 10, 15, 12), (24, 11, 13, 27), (22, 7, 19, 28), (2, 6, 17, 18), (7, 3, 16, 19), (25, 9, 16, 29), (51, 59, 79, 71), (21, 22, 64, 70), (57, 54, 74, 77), (25, 29, 63, 62), (27, 23, 69, 67), (56, 50, 60, 76), (23, 20, 61, 69), (55, 56, 76, 75), (28, 24, 66, 65), (54, 58, 78, 74), (43, 47, 98, 94), (36, 32, 86, 85), (44, 45, 96, 95), (34, 38, 82, 90), (30, 31, 84, 83), (45, 49, 80, 96), (31, 37, 87, 84), (38, 30, 83, 82), (46, 43, 94, 97), (33, 36, 85, 88), (8, 44, 48, 18), (6, 41, 47, 17), (10, 43, 46, 15), (0, 49, 45, 12), (12, 45, 44, 8), (17, 47, 43, 10), (4, 42, 49, 0), (15, 46, 42, 4), (2, 40, 41, 6), (18, 48, 40, 2), (38, 59, 51, 30), (30, 51, 52, 31), (36, 57, 53, 32), (32, 53, 50, 39), (37, 58, 54, 33), (35, 56, 55, 34), (39, 50, 56, 35), (33, 54, 57, 36), (31, 52, 58, 37), (34, 55, 59, 38), (75, 62, 63, 79), (72, 64, 65, 78), (74, 66, 67, 77), (60, 61, 68, 76), (76, 68, 62, 75), (78, 65, 66, 74), (73, 69, 61, 60), (77, 67, 69, 73), (71, 70, 64, 72), (79, 63, 70, 71), (22, 28, 65, 64), (58, 52, 72, 78), (29, 21, 70, 63), (52, 51, 71, 72), (24, 27, 67, 66), (59, 55, 75, 79), (53, 57, 77, 73), (20, 26, 68, 61), (50, 53, 73, 60), (26, 25, 62, 68), (99, 82, 83, 91), (91, 83, 84, 92), (97, 85, 86, 93), (93, 86, 81, 80), (98, 87, 88, 94), (96, 89, 90, 95), (80, 81, 89, 96), (94, 88, 85, 97), (92, 84, 87, 98), (95, 90, 82, 99), (32, 39, 81, 86), (49, 42, 93, 80), (37, 33, 88, 87), (42, 46, 97, 93), (35, 34, 90, 89), (48, 44, 95, 99), (41, 40, 91, 92), (39, 35, 89, 81), (47, 41, 92, 98), (40, 48, 99, 91), (13, 111, 104), (110, 104, 111), (110, 109, 112, 5, 104), (106, 109, 105), (106, 107, 5), (5, 112, 109, 106), (103, 104, 5, 102), (5, 107, 102), (102, 107, 101), (101, 107, 100), (100, 107, 108), (113, 114, 116, 115), (115, 116, 118, 117), (117, 118, 120, 119), (119, 120, 122, 121), (121, 122, 124, 123), (123, 124, 126, 125), (116, 114, 128, 126, 124, 122, 120, 118), (125, 126, 128, 127), (127, 128, 114, 113), (113, 115, 117, 119, 121, 123, 125, 127)])
me_cube_003.polygons.foreach_set('use_smooth', [1, 1, 1, 1, 1, 1, 1, 1, 1, 1, 1, 1, 1, 1, 1, 1, 1, 1, 1, 1, 1, 1, 1, 1, 1, 1, 1, 1, 1, 1, 1, 1, 1, 1, 1, 1, 1, 1, 1, 1, 1, 1, 1, 1, 1, 1, 1, 1, 1, 1, 1, 1, 1, 1, 1, 1, 1, 1, 1, 1, 1, 1, 1, 1, 1, 1, 1, 1, 1, 1, 1, 1, 1, 1, 1, 1, 1, 1, 1, 1, 1, 1, 1, 1, 1, 1, 1, 1, 1, 1, 1, 1, 1, 1, 1, 1, 1, 1, 1, 1, 1, 1, 1, 1, 1, 1, 1, 1, 1, 0, 0, 0, 0, 0, 0, 0, 0, 0, 0])
me_cube_003.polygons.foreach_set('material_index', [0, 0, 0, 0, 0, 0, 0, 0, 0, 0, 0, 0, 0, 0, 0, 0, 0, 0, 0, 0, 0, 0, 0, 0, 0, 0, 0, 0, 0, 0, 0, 0, 0, 0, 0, 0, 0, 0, 0, 0, 0, 0, 0, 0, 0, 0, 0, 0, 0, 0, 0, 0, 0, 0, 0, 0, 0, 0, 0, 0, 0, 0, 0, 0, 0, 0, 0, 0, 0, 0, 0, 0, 0, 0, 0, 0, 0, 0, 0, 0, 0, 0, 0, 0, 0, 0, 0, 0, 0, 0, 0, 0, 0, 0, 0, 0, 0, 0, 0, 0, 0, 0, 0, 0, 0, 0, 0, 0, 0, 1, 1, 1, 1, 1, 1, 1, 1, 1, 1])
_uv = me_cube_003.uv_layers.new(name='UVMap')
_uv.uv.foreach_set('vector', [0.3201, 0.384, 0.3201, 0.509, 0.2576, 0.509, 0.2576, 0.384, 0.03048, 0.1272, 0.03048, 0.2522, 0.005274, 0.2522, 0.005274, 0.1272, 0.06577, 0.3844, 0.05638, 0.4366, 0.04873, 0.4183, 0.03748, 0.3866, 0.03094, 0.4024, 0.02162, 0.3793, 0.01173, 0.3845, 0.003272, 0.3844, 0.03019, 0.1272, 0.03096, 0.2008, 0.02492, 0.2016, 0.02698, 0.2278, 0.02044, 0.2342, 0.02, 0.2529, 0.004984, 0.2522, 0.004984, 0.1272, 0.04777, 0.1891, 0.03461, 0.1891, 0.03461, 0.2516, 0.04777, 0.2516, 0.04357, 0.2078, 0.03468, 0.1891, 0.03468, 0.2516, 0.03784, 0.2525, 0.03893, 0.2287, 0.04123, 0.2288, 0.04057, 0.2143, 0.04783, 0.06411, 0.03468, 0.06411, 0.03468, 0.1266, 0.04783, 0.1266, 0.04777, 0.06412, 0.03461, 0.06411, 0.03461, 0.1266, 0.04777, 0.1266, 0.1908, 0.3844, 0.1908, 0.5094, 0.1283, 0.5094, 0.1283, 0.3844, 0.4451, 0.384, 0.4451, 0.509, 0.3826, 0.509, 0.3826, 0.384, 0.5076, 0.384, 0.5076, 0.509, 0.4451, 0.509, 0.4451, 0.384, 0.04783, 0.1266, 0.03468, 0.1266, 0.03468, 0.1891, 0.04357, 0.2078, 0.04777, 0.1266, 0.03461, 0.1266, 0.03461, 0.1891, 0.04777, 0.1891, 0.1283, 0.3844, 0.1283, 0.5094, 0.05638, 0.4366, 0.06577, 0.3844, 0.2533, 0.3844, 0.2533, 0.5094, 0.1908, 0.5094, 0.1908, 0.3844, 0.04777, 0.001615, 0.03461, 0.001615, 0.03461, 0.06411, 0.04777, 0.06412, 0.04783, 0.001615, 0.03468, 0.001615, 0.03468, 0.06411, 0.04783, 0.06411, 0.3826, 0.384, 0.3826, 0.509, 0.3201, 0.509, 0.3201, 0.384, 0.2576, 0.3505, 0.3201, 0.3505, 0.3201, 0.3505, 0.2576, 0.3505, 0.03048, 0.1272, 0.005274, 0.1272, 0.005274, 0.1272, 0.03048, 0.1272, 0.06577, 0.3508, 0.1283, 0.3508, 0.1283, 0.3508, 0.06577, 0.3508, 0.3826, 0.384, 0.3201, 0.384, 0.3201, 0.384, 0.3826, 0.384, 0.06577, 0.3844, 0.003272, 0.3844, 0.003272, 0.3844, 0.06577, 0.3844, 0.4451, 0.3505, 0.5076, 0.3505, 0.5076, 0.3505, 0.4451, 0.3505, 0.03019, 0.1272, 0.004984, 0.1272, 0.004984, 0.1272, 0.03019, 0.1272, 0.3826, 0.3505, 0.4451, 0.3505, 0.4451, 0.3505, 0.3826, 0.3505, 0.1908, 0.3844, 0.1283, 0.3844, 0.1283, 0.3844, 0.1908, 0.3844, 0.1283, 0.3508, 0.1908, 0.3508, 0.1908, 0.3508, 0.1283, 0.3508, 0.1283, 0.2906, 0.1908, 0.2906, 0.1908, 0.2906, 0.1283, 0.2906, 0.06577, 0.3219, 0.003272, 0.3219, 0.003272, 0.3219, 0.06577, 0.3219, 0.3826, 0.2903, 0.4451, 0.2903, 0.4451, 0.2903, 0.3826, 0.2903, 0.3826, 0.3215, 0.3201, 0.3215, 0.3201, 0.3215, 0.3826, 0.3215, 0.03048, 0.06469, 0.005274, 0.06469, 0.005274, 0.06469, 0.03048, 0.06469, 0.4451, 0.2903, 0.5076, 0.2903, 0.5076, 0.2903, 0.4451, 0.2903, 0.2533, 0.3219, 0.1908, 0.3219, 0.1908, 0.3219, 0.2533, 0.3219, 0.3201, 0.3215, 0.2576, 0.3215, 0.2576, 0.3215, 0.3201, 0.3215, 0.06577, 0.2906, 0.1283, 0.2906, 0.1283, 0.2906, 0.06577, 0.2906, 0.1283, 0.3219, 0.06577, 0.3219, 0.06577, 0.3219, 0.1283, 0.3219, 0.3826, 0.259, 0.3826, 0.2903, 0.3201, 0.2903, 0.3201, 0.259, 0.2533, 0.2594, 0.2533, 0.2906, 0.1908, 0.2906, 0.1908, 0.2594, 0.1283, 0.2594, 0.1283, 0.2906, 0.06577, 0.2906, 0.06577, 0.2594, 0.5076, 0.259, 0.5076, 0.2903, 0.4451, 0.2903, 0.4451, 0.259, 0.4451, 0.259, 0.4451, 0.2903, 0.3826, 0.2903, 0.3826, 0.259, 0.1908, 0.2594, 0.1908, 0.2906, 0.1283, 0.2906, 0.1283, 0.2594, 0.03019, 0.002191, 0.03019, 0.03344, 0.004984, 0.03344, 0.004984, 0.002191, 0.06577, 0.2594, 0.06577, 0.2906, 0.003272, 0.2906, 0.003272, 0.2594, 0.03048, 0.002191, 0.03048, 0.03344, 0.005274, 0.03344, 0.005274, 0.002191, 0.3201, 0.259, 0.3201, 0.2903, 0.2576, 0.2903, 0.2576, 0.259, 0.3201, 0.3215, 0.3201, 0.3505, 0.2576, 0.3505, 0.2576, 0.3215, 0.03048, 0.06469, 0.03048, 0.09363, 0.005274, 0.09363, 0.005274, 0.06469, 0.06577, 0.3219, 0.06577, 0.3508, 0.003272, 0.3508, 0.003272, 0.3219, 0.03019, 0.06469, 0.03019, 0.09363, 0.004984, 0.09363, 0.004984, 0.06469, 0.1908, 0.3219, 0.1908, 0.3508, 0.1283, 0.3508, 0.1283, 0.3219, 0.4451, 0.3215, 0.4451, 0.3505, 0.3826, 0.3505, 0.3826, 0.3215, 0.5076, 0.3215, 0.5076, 0.3505, 0.4451, 0.3505, 0.4451, 0.3215, 0.1283, 0.3219, 0.1283, 0.3508, 0.06577, 0.3508, 0.06577, 0.3219, 0.2533, 0.3219, 0.2533, 0.3508, 0.1908, 0.3508, 0.1908, 0.3219, 0.3826, 0.3215, 0.3826, 0.3505, 0.3201, 0.3505, 0.3201, 0.3215, 0.3826, 0.3505, 0.3826, 0.384, 0.3201, 0.384, 0.3201, 0.3505, 0.2533, 0.3508, 0.2533, 0.3844, 0.1908, 0.3844, 0.1908, 0.3508, 0.1283, 0.3508, 0.1283, 0.3844, 0.06577, 0.3844, 0.06577, 0.3508, 0.5076, 0.3505, 0.5076, 0.384, 0.4451, 0.384, 0.4451, 0.3505, 0.4451, 0.3505, 0.4451, 0.384, 0.3826, 0.384, 0.3826, 0.3505, 0.1908, 0.3508, 0.1908, 0.3844, 0.1283, 0.3844, 0.1283, 0.3508, 0.03019, 0.09363, 0.03019, 0.1272, 0.004984, 0.1272, 0.004984, 0.09363, 0.06577, 0.3508, 0.06577, 0.3844, 0.003272, 0.3844, 0.003272, 0.3508, 0.03048, 0.09363, 0.03048, 0.1272, 0.005274, 0.1272, 0.005274, 0.09363, 0.3201, 0.3505, 0.3201, 0.384, 0.2576, 0.384, 0.2576, 0.3505, 0.2533, 0.3844, 0.1908, 0.3844, 0.1908, 0.3844, 0.2533, 0.3844, 0.1908, 0.3508, 0.2533, 0.3508, 0.2533, 0.3508, 0.1908, 0.3508, 0.3201, 0.384, 0.2576, 0.384, 0.2576, 0.384, 0.3201, 0.384, 0.005274, 0.09363, 0.03048, 0.09363, 0.03048, 0.09363, 0.005274, 0.09363, 0.1283, 0.3844, 0.06577, 0.3844, 0.06577, 0.3844, 0.1283, 0.3844, 0.3201, 0.3505, 0.3826, 0.3505, 0.3826, 0.3505, 0.3201, 0.3505, 0.003272, 0.3508, 0.06577, 0.3508, 0.06577, 0.3508, 0.003272, 0.3508, 0.5076, 0.384, 0.4451, 0.384, 0.4451, 0.384, 0.5076, 0.384, 0.004984, 0.09363, 0.03019, 0.09363, 0.03019, 0.09363, 0.004984, 0.09363, 0.4451, 0.384, 0.3826, 0.384, 0.3826, 0.384, 0.4451, 0.384, 0.3201, 0.2903, 0.3201, 0.3215, 0.2576, 0.3215, 0.2576, 0.2903, 0.03048, 0.03344, 0.03048, 0.06469, 0.005274, 0.06469, 0.005274, 0.03344, 0.06577, 0.2906, 0.06577, 0.3219, 0.003272, 0.3219, 0.003272, 0.2906, 0.03019, 0.03344, 0.03019, 0.06469, 0.004984, 0.06469, 0.004984, 0.03344, 0.1908, 0.2906, 0.1908, 0.3219, 0.1283, 0.3219, 0.1283, 0.2906, 0.4451, 0.2903, 0.4451, 0.3215, 0.3826, 0.3215, 0.3826, 0.2903, 0.5076, 0.2903, 0.5076, 0.3215, 0.4451, 0.3215, 0.4451, 0.2903, 0.1283, 0.2906, 0.1283, 0.3219, 0.06577, 0.3219, 0.06577, 0.2906, 0.2533, 0.2906, 0.2533, 0.3219, 0.1908, 0.3219, 0.1908, 0.2906, 0.3826, 0.2903, 0.3826, 0.3215, 0.3201, 0.3215, 0.3201, 0.2903, 0.03019, 0.06469, 0.004984, 0.06469, 0.004984, 0.06469, 0.03019, 0.06469, 0.004984, 0.03344, 0.03019, 0.03344, 0.03019, 0.03344, 0.004984, 0.03344, 0.1908, 0.3219, 0.1283, 0.3219, 0.1283, 0.3219, 0.1908, 0.3219, 0.003272, 0.2906, 0.06577, 0.2906, 0.06577, 0.2906, 0.003272, 0.2906, 0.4451, 0.3215, 0.3826, 0.3215, 0.3826, 0.3215, 0.4451, 0.3215, 0.3201, 0.2903, 0.3826, 0.2903, 0.3826, 0.2903, 0.3201, 0.2903, 0.005274, 0.03344, 0.03048, 0.03344, 0.03048, 0.03344, 0.005274, 0.03344, 0.5076, 0.3215, 0.4451, 0.3215, 0.4451, 0.3215, 0.5076, 0.3215, 0.1908, 0.2906, 0.2533, 0.2906, 0.2533, 0.2906, 0.1908, 0.2906, 0.2576, 0.2903, 0.3201, 0.2903, 0.3201, 0.2903, 0.2576, 0.2903, 0.09874, 0.4464, 0.08993, 0.4484, 0.1139, 0.5124, 0.09187, 0.453, 0.1139, 0.5124, 0.08993, 0.4484, 0.09187, 0.453, 0.08513, 0.453, 0.0223, 0.4324, 0.01513, 0.4303, -0.001676, 0.4041, 0.03079, 0.4547, 0.08513, 0.453, 0.02949, 0.4605, 0.03079, 0.4547, 0.05002, 0.4527, 0.01513, 0.4303, 0.01513, 0.4303, 0.0223, 0.4324, 0.08513, 0.453, 0.03079, 0.4547, 0.08085, 0.5024, 0.1139, 0.5124, 0.01513, 0.4303, 0.06165, 0.5074, 0.01513, 0.4303, 0.05002, 0.4527, 0.06165, 0.5074, 0.06165, 0.5074, 0.05002, 0.4527, 0.03425, 0.5001, 0.03425, 0.5001, 0.05002, 0.4527, 0.005193, 0.5018, -0.001676, 0.4041, -0.001676, 0.4041, -0.001676, 0.4041, 1.0, 0.5, 1.0, 1.0, 0.875, 1.0, 0.875, 0.5, 0.875, 0.5, 0.875, 1.0, 0.75, 1.0, 0.75, 0.5, 0.75, 0.5, 0.75, 1.0, 0.625, 1.0, 0.625, 0.5, 0.625, 0.5, 0.625, 1.0, 0.5, 1.0, 0.5, 0.5, 0.5, 0.5, 0.5, 1.0, 0.375, 1.0, 0.375, 0.5, 0.375, 0.5, 0.375, 1.0, 0.25, 1.0, 0.25, 0.5, 0.4197, 0.4197, 0.25, 0.49, 0.08029, 0.4197, 0.01, 0.25, 0.08029, 0.08029, 0.25, 0.01, 0.4197, 0.08029, 0.49, 0.25, 0.25, 0.5, 0.25, 1.0, 0.125, 1.0, 0.125, 0.5, 0.125, 0.5, 0.125, 1.0, 0.0, 1.0, 0.0, 0.5, 0.75, 0.49, 0.9197, 0.4197, 0.99, 0.25, 0.9197, 0.08029, 0.75, 0.01, 0.5803, 0.08029, 0.51, 0.25, 0.5803, 0.4197])
me_cube_003.materials.append(mat_material_002)
me_cube_003.materials.append(mat_material_001)
me_cube_003.update()

# ---- objects
ob_aisle_1 = bpy.data.objects.new('Aisle 1', me_cube_001)
ob_aisle_2 = bpy.data.objects.new('Aisle 2', me_cube_002)
ob_aisle_3 = bpy.data.objects.new('Aisle 3', me_cube_003)

# ---- transforms, parenting, visibility, modifiers, constraints
ob_aisle_1.location = (0.0, 0.0, 16.04)
ob_aisle_1.scale = (1.0, 3.351, 2.431)
ob_aisle_2.location = (0.0, -8.169, 16.04)
ob_aisle_2.scale = (1.0, 3.351, 2.431)
ob_aisle_3.location = (0.0, 7.915, 16.04)
ob_aisle_3.scale = (1.0, 3.351, 2.431)

# ---- collection membership
col_collection.objects.link(ob_aisle_1)
col_collection.objects.link(ob_aisle_2)
col_collection.objects.link(ob_aisle_3)

# ---- scene / render settings (as saved in the file)
scene.frame_start = 1; scene.frame_end = 250; scene.frame_set(1)
scene.render.engine = 'BLENDER_EEVEE_NEXT'
scene.render.bake_bias = 0.0
scene.render.bake_samples = 0
scene.cycles.sampling_pattern = 'TABULATED_SOBOL'
scene.eevee.use_volume_custom_range = False
bpy.context.view_layer.update()

# ---- added for rendering (the .blend has no active camera and no usable light): camera, sun
cam_auto = bpy.data.cameras.new('AutoCamera')
cam_auto.lens = 50.0
cam_auto.sensor_width = 36.0
cam_auto.clip_end = 1000.0
ob_auto_camera = bpy.data.objects.new('AutoCamera', cam_auto)
scene.collection.objects.link(ob_auto_camera)
ob_auto_camera.location = (28.0131, -33.7427, 45.3861)
ob_auto_camera.rotation_euler = (1.09748, -7.21219e-08, 0.694738)
scene.camera = ob_auto_camera
light_auto_sun = bpy.data.lights.new('AutoSun', 'SUN')
light_auto_sun.energy = 3.0
light_auto_sun.angle = 0.0523599
ob_auto_sun = bpy.data.objects.new('AutoSun', light_auto_sun)
scene.collection.objects.link(ob_auto_sun)
ob_auto_sun.rotation_euler = (0.872665, 0.174533, 0.523599)
bpy.context.view_layer.update()
